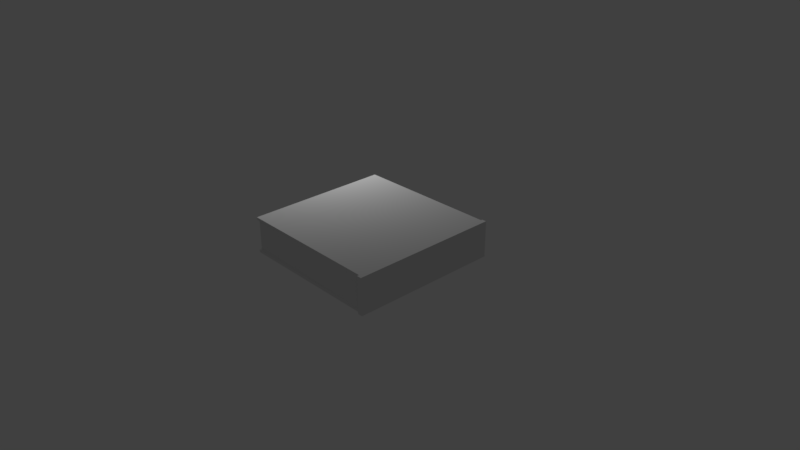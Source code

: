 # Source: Book.blend  (saved by Blender 2.78.0; exported with 4.5.12 LTS)
import bpy
from mathutils import Matrix  # noqa: F401  (used for matrix-valued properties, if any)

bpy.ops.wm.read_factory_settings(use_empty=True)
scene = bpy.context.scene
scene.name = 'Scene'

# ---- collections
col_collection_1 = bpy.data.collections.new('Collection 1'); scene.collection.children.link(col_collection_1)

# ---- materials (node trees are filled in below, after node groups)
mat_material_001 = bpy.data.materials.new('Material.001')
mat_material_001.alpha_threshold = 0.0
mat_material_001.use_transparent_shadow = False
mat_material_001.roughness = 0.5

# ---- material node trees

# ---- world
world_world = bpy.data.worlds.new('World'); scene.world = world_world
world_world.color = (0.05088, 0.05088, 0.05088)
world_world.use_sun_shadow = False
world_world.sun_shadow_jitter_overblur = 0.0
world_world.cycles.sampling_method = 'MANUAL'

# ---- cameras
cam_camera = bpy.data.cameras.new('Camera')
cam_camera.clip_end = 100.0
cam_camera.lens = 35.0
cam_camera.sensor_width = 32.0
cam_camera.sensor_height = 18.0
cam_camera.ortho_scale = 7.314
cam_camera.dof.focus_distance = 0.0
cam_camera.dof.aperture_fstop = 128.0

# ---- lights
light_lamp = bpy.data.lights.new('Lamp', 'POINT')
light_lamp.transmission_factor = 0.0
light_lamp.cutoff_distance = 30.0
light_lamp.energy = 100.0
light_lamp.shadow_buffer_clip_start = 1.001
light_lamp.shadow_soft_size = 0.1
light_lamp.shadow_maximum_resolution = 0.006
light_lamp.use_absolute_resolution = True

# ---- meshes
me_cube = bpy.data.meshes.new('Cube')
me_cube.from_pydata([(-1.0, -1.0, 4.879), (-1.0, -1.0, 0.3523), (-1.0, 1.0, 4.879), (-1.0, 1.0, 0.3523), (1.0, -1.025, 4.879), (1.0, -1.025, 0.3523), (1.0, 1.0, 4.879), (1.0, 1.0, 0.3523), (-0.9779, -0.9779, 4.551), (-0.9779, 0.9779, 4.551), (1.002, 0.9988, 4.551), (1.002, -1.023, 4.551), (-0.9779, -0.9779, 0.5824), (-0.9779, 0.9779, 0.5824), (1.002, 0.9988, 0.5824), (1.002, -1.023, 0.5824), (-1.0, 1.0, 5.171), (-1.0, -1.0, 5.171), (1.0, 1.0, 5.171), (1.0, -1.025, 5.171), (-0.9999, -0.9955, 0.01701), (-0.9999, 1.004, 0.01701), (1.0, 1.004, 0.01701), (1.0, -1.02, 0.01701), (1.065, 0.9988, 4.549), (1.063, 1.0, 4.876), (1.063, -1.025, 4.876), (1.063, 1.0, 0.3499), (1.063, -1.025, 0.3499), (1.065, -1.023, 4.549), (1.065, 0.9988, 0.58), (1.065, -1.023, 0.58), (1.063, -1.025, 5.169), (1.063, 1.0, 5.169), (1.064, 1.004, 0.01459), (1.064, -1.02, 0.01459), (1.002, 1.022, 4.551), (1.0, 1.023, 4.879), (1.065, 1.022, 4.549), (1.002, 1.022, 0.5824), (1.065, 1.022, 0.58), (1.063, 1.023, 0.3499), (1.0, 1.023, 0.3523), (1.0, 1.028, 0.01701), (1.064, 1.028, 0.01459), (1.0, 1.023, 5.171), (1.063, 1.023, 4.876), (1.063, 1.023, 5.169), (1.002, -1.052, 4.544), (1.0, -1.054, 4.871), (1.002, -1.052, 0.5751), (1.0, -1.054, 0.3451), (1.0, -1.054, 5.164), (1.0, -1.049, 0.009766), (1.065, -1.052, 4.541), (1.063, -1.054, 4.869), (1.065, -1.052, 0.5727), (1.063, -1.054, 0.3427), (1.063, -1.054, 5.161), (1.064, -1.049, 0.007355)], [], [(12, 13, 3, 1), (13, 14, 7, 3), (15, 50, 48, 11), (15, 12, 1, 5), (23, 53, 51, 5), (7, 22, 21, 3), (4, 0, 8, 11), (22, 34, 35, 23), (2, 6, 10, 9), (0, 2, 9, 8), (11, 8, 12, 15), (30, 40, 38, 24), (9, 10, 14, 13), (8, 9, 13, 12), (16, 17, 19, 18), (4, 19, 17, 0), (2, 16, 18, 6), (0, 17, 16, 2), (22, 23, 20, 21), (7, 42, 43, 22), (3, 21, 20, 1), (1, 20, 23, 5), (30, 31, 28, 27), (25, 33, 32, 26), (25, 26, 29, 24), (24, 29, 31, 30), (28, 35, 34, 27), (28, 57, 59, 35), (34, 44, 41, 27), (31, 56, 57, 28), (27, 41, 40, 30), (24, 38, 46, 25), (32, 58, 55, 26), (19, 32, 33, 18), (36, 38, 40, 39), (42, 41, 44, 43), (39, 40, 41, 42), (45, 47, 46, 37), (37, 46, 38, 36), (10, 36, 39, 14), (22, 43, 44, 34), (25, 46, 47, 33), (14, 39, 42, 7), (33, 47, 45, 18), (18, 45, 37, 6), (6, 37, 36, 10), (50, 56, 54, 48), (53, 59, 57, 51), (49, 55, 58, 52), (48, 54, 55, 49), (51, 57, 56, 50), (4, 49, 52, 19), (29, 54, 56, 31), (35, 59, 53, 23), (11, 48, 49, 4), (5, 51, 50, 15), (19, 52, 58, 32), (26, 55, 54, 29)])
_uv = me_cube.uv_layers.new(name='UVMap')
_uv.uv.foreach_set('vector', [0.4907, 0.6342, 0.2546, 0.6342, 0.2519, 0.666, 0.4934, 0.666, 0.7378, 0.07816, 0.9768, 0.07815, 0.9766, 0.04635, 0.7351, 0.04635, 0.9962, 0.07914, 0.9927, 0.07815, 0.993, 0.6267, 0.9965, 0.6277, 0.4934, 0.07815, 0.7325, 0.07814, 0.7351, 0.04635, 0.4936, 0.04635, 0.9965, 0.0009977, 0.993, 0.0, 0.9925, 0.04635, 0.996, 0.04735, 0.9766, 0.04635, 0.9766, 2.467e-06, 0.7351, 0.0, 0.7351, 0.04635, 0.4936, 0.672, 0.7351, 0.672, 0.7325, 0.6267, 0.4934, 0.6267, 0.007696, 0.7166, 2.447e-05, 0.7166, 2.449e-05, 0.996, 0.007696, 0.9959, 0.7351, 0.672, 0.9766, 0.672, 0.9768, 0.6267, 0.7378, 0.6267, 0.4934, 0.0404, 0.2519, 0.0404, 0.2546, 0.08569, 0.4907, 0.08569, 0.4934, 0.6267, 0.7325, 0.6267, 0.7325, 0.07814, 0.4934, 0.07815, 0.2479, 0.6345, 0.2507, 0.6345, 0.2511, 0.08595, 0.2483, 0.08594, 0.7378, 0.6267, 0.9768, 0.6267, 0.9768, 0.07815, 0.7378, 0.07816, 0.4907, 0.08569, 0.2546, 0.08569, 0.2546, 0.6342, 0.4907, 0.6342, 0.7425, 0.9953, 0.7425, 0.7194, 0.5011, 0.7164, 0.5011, 0.9958, 0.4936, 0.672, 0.4936, 0.7124, 0.7351, 0.7124, 0.7351, 0.672, 0.7351, 0.672, 0.7351, 0.7124, 0.9766, 0.7124, 0.9766, 0.672, 0.4934, 0.0404, 0.4934, 0.0, 0.2519, 0.0, 0.2519, 0.0404, 0.007696, 0.7166, 0.007696, 0.9959, 0.2491, 0.993, 0.2491, 0.7171, 0.9967, 0.04635, 0.9995, 0.04635, 1.0, 0.0, 0.9972, 2.831e-06, 0.2519, 0.666, 0.2513, 0.7124, 0.4929, 0.7124, 0.4934, 0.666, 0.7351, 0.04635, 0.7351, 0.0, 0.4936, 1.116e-06, 0.4936, 0.04635, 0.2479, 0.6345, 0.003666, 0.6342, 0.003492, 0.666, 0.248, 0.6663, 0.2485, 0.04065, 0.2485, 0.0002439, 0.003999, 0.0, 0.003968, 0.0404, 0.2485, 0.04065, 0.003968, 0.0404, 0.004084, 0.0857, 0.2483, 0.08594, 0.06614, 0.694, 0.06486, 0.9405, 0.6082, 0.9433, 0.6095, 0.6967, 0.003492, 0.666, 0.003999, 0.7124, 0.2485, 0.7126, 0.248, 0.6663, 0.003492, 0.666, 0.0, 0.667, 0.0005071, 0.7134, 0.003999, 0.7124, 0.2485, 0.7126, 0.2513, 0.7126, 0.2508, 0.6663, 0.248, 0.6663, 0.003666, 0.6342, 0.0001744, 0.6352, 0.0, 0.667, 0.003492, 0.666, 0.248, 0.6663, 0.2508, 0.6663, 0.2507, 0.6345, 0.2479, 0.6345, 0.2483, 0.08594, 0.2511, 0.08595, 0.2513, 0.04065, 0.2485, 0.04065, 0.003999, 0.0, 0.0005071, 0.0009971, 0.0004764, 0.0414, 0.003968, 0.0404, 0.5011, 0.7164, 0.4934, 0.7164, 0.4934, 0.9958, 0.5011, 0.9958, 0.42, 0.8249, 0.4208, 0.8326, 0.9631, 0.7973, 0.9622, 0.7896, 0.9768, 0.04668, 0.9845, 0.04635, 0.9845, 0.0, 0.9768, 0.0003333, 0.977, 0.07848, 0.9847, 0.07815, 0.9845, 0.04635, 0.9768, 0.04668, 0.9768, 0.7127, 0.9845, 0.7124, 0.9845, 0.672, 0.9768, 0.6723, 0.9768, 0.6723, 0.9845, 0.672, 0.9847, 0.6267, 0.977, 0.627, 0.9969, 0.6267, 0.9998, 0.6267, 0.9994, 0.07815, 0.9965, 0.07815, 0.007696, 0.7166, 0.007696, 0.7134, 2.447e-05, 0.7134, 2.447e-05, 0.7166, 0.2485, 0.04065, 0.2513, 0.04065, 0.2513, 0.0002468, 0.2485, 0.0002439, 0.9965, 0.07815, 0.9994, 0.07815, 0.9995, 0.04635, 0.9967, 0.04635, 0.4934, 0.9958, 0.4934, 0.999, 0.5011, 0.999, 0.5011, 0.9958, 0.9972, 0.7124, 1.0, 0.7124, 1.0, 0.672, 0.9971, 0.672, 0.9971, 0.672, 1.0, 0.672, 0.9998, 0.6267, 0.9969, 0.6267, 0.9705, 0.6613, 0.966, 0.6987, 0.966, 0.9469, 0.9705, 0.9847, 0.9925, 0.0003334, 0.9849, 0.0, 0.9849, 0.04635, 0.9925, 0.04668, 0.9925, 0.6723, 0.9849, 0.672, 0.9849, 0.7124, 0.9925, 0.7127, 0.9923, 0.627, 0.9847, 0.6267, 0.9849, 0.672, 0.9925, 0.6723, 0.9925, 0.04668, 0.9849, 0.04635, 0.9847, 0.07815, 0.9923, 0.07848, 0.9964, 0.673, 0.9929, 0.672, 0.9929, 0.7124, 0.9964, 0.7134, 0.004084, 0.0857, 0.0005921, 0.0867, 0.0001744, 0.6352, 0.003666, 0.6342, 2.449e-05, 0.996, 0.0, 1.0, 0.007672, 1.0, 0.007696, 0.9959, 0.9965, 0.6277, 0.993, 0.6267, 0.9929, 0.672, 0.9964, 0.673, 0.996, 0.04735, 0.9925, 0.04635, 0.9927, 0.07815, 0.9962, 0.07914, 0.5011, 0.7164, 0.5011, 0.7124, 0.4934, 0.7124, 0.4934, 0.7164, 0.003968, 0.0404, 0.0004764, 0.0414, 0.0005921, 0.0867, 0.004084, 0.0857])
me_cube.materials.append(mat_material_001)
me_cube.use_remesh_preserve_volume = False
me_cube.use_remesh_preserve_attributes = False
me_cube.use_mirror_vertex_groups = False
me_cube.update()

# ---- objects
ob_cube = bpy.data.objects.new('Cube', me_cube)
ob_lamp = bpy.data.objects.new('Lamp', light_lamp)
ob_camera = bpy.data.objects.new('Camera', cam_camera)

# ---- transforms, parenting, visibility, modifiers, constraints
ob_cube.location = (0.0, 0.0, 0.0)
ob_cube.scale = (1.0, 1.0, 0.09702)
ob_cube.lineart.crease_threshold = 0.0
ob_lamp.location = (-2.278, 1.136, 2.222)
ob_lamp.rotation_euler = (0.6503, 0.05522, 1.866)
ob_lamp.lock_rotations_4d = False
ob_lamp.empty_display_type = 'ARROWS'
ob_lamp.color = (0.0, 0.0, 0.0, 0.0)
ob_lamp.lineart.crease_threshold = 0.0
ob_camera.location = (7.481, -6.508, 5.344)
ob_camera.rotation_euler = (1.109, 0.0, 0.8149)
ob_camera.lock_rotations_4d = False
ob_camera.empty_display_type = 'ARROWS'
ob_camera.color = (0.0, 0.0, 0.0, 0.0)
ob_camera.display_type = 'WIRE'
ob_camera.lineart.crease_threshold = 0.0

# ---- collection membership
col_collection_1.objects.link(ob_cube)
col_collection_1.objects.link(ob_lamp)
col_collection_1.objects.link(ob_camera)

# ---- scene / render settings (as saved in the file)
scene.camera = ob_camera
scene.frame_start = 1; scene.frame_end = 250; scene.frame_set(1)
scene.render.engine = 'BLENDER_EEVEE_NEXT'
scene.render.resolution_percentage = 50
scene.render.dither_intensity = 0.0
scene.cycles.use_denoising = False
scene.cycles.samples = 128
scene.cycles.sampling_pattern = 'TABULATED_SOBOL'
scene.cycles.light_sampling_threshold = 0.0
scene.cycles.use_adaptive_sampling = False
scene.cycles.use_light_tree = False
scene.cycles.blur_glossy = 0.0
scene.cycles.sample_clamp_indirect = 0.0
scene.view_settings.view_transform = 'Standard'
bpy.context.view_layer.update()
